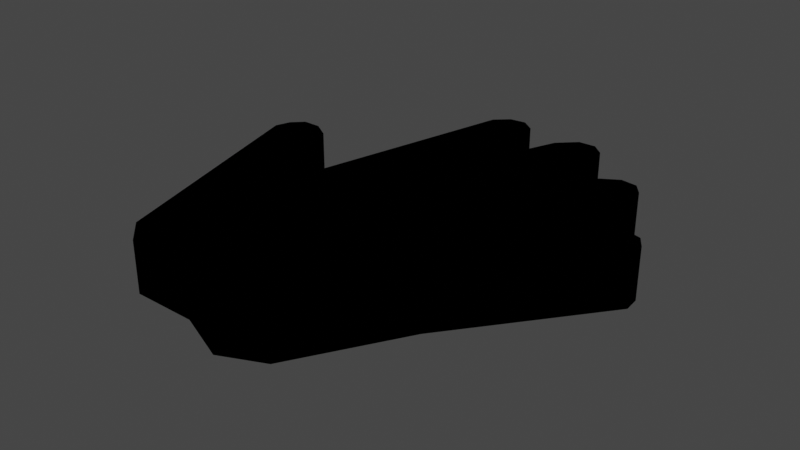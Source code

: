 # Source: hand_palm.blend  (saved by Blender 2.90.8; exported with 4.5.12 LTS)
import bpy
from mathutils import Matrix  # noqa: F401  (used for matrix-valued properties, if any)

bpy.ops.wm.read_factory_settings(use_empty=True)
scene = bpy.context.scene
scene.name = 'Scene'

# ---- collections
col_collection = bpy.data.collections.new('Collection'); scene.collection.children.link(col_collection)
col_hand_palm_svg = bpy.data.collections.new('hand_palm.svg'); scene.collection.children.link(col_hand_palm_svg)

# ---- materials (node trees are filled in below, after node groups)
mat_svgmat_001 = bpy.data.materials.new('SVGMat.001')
mat_svgmat_001.use_transparent_shadow = False
mat_svgmat_001.diffuse_color = (0.0, 0.0, 0.0, 1.0)

# ---- material node trees

# ---- world
world_world = bpy.data.worlds.new('World'); scene.world = world_world
world_world.use_nodes = True; world_world.node_tree.nodes.clear()
_N = world_world.node_tree.nodes; _L = world_world.node_tree.links
n0 = _N.new('ShaderNodeOutputWorld'); n0.name = 'World Output'; n0.location = (300, 300)
n1 = _N.new('ShaderNodeBackground'); n1.name = 'Background'; n1.location = (10, 300)
n1.inputs[0].default_value = (0.05088, 0.05088, 0.05088, 1.0)
_L.new(n1.outputs[0], n0.inputs[0])
n0.is_active_output = True
world_world.color = (0.05088, 0.05088, 0.05088)
world_world.use_sun_shadow = False
world_world.sun_shadow_jitter_overblur = 0.0

# ---- meshes
me_path898 = bpy.data.meshes.new('path898')
me_path898.from_pydata([(-0.01017, -0.03723, 0.0), (-0.01942, -0.03718, 0.0), (-0.02288, -0.03397, 0.0), (-0.03233, -0.0008168, 0.0), (-0.0316, 0.001335, 0.0), (-0.02999, 0.002962, 0.0), (-0.02733, 0.002945, 0.0), (-0.02481, 0.00137, 0.0), (-0.01962, -0.01234, 0.0), (-0.0183, -0.01268, 0.0), (-0.01732, -0.01183, 0.0), (-0.00908, 0.02147, 0.0), (-0.007102, 0.02331, 0.0), (-0.004763, 0.0236, 0.0), (-0.002825, 0.02217, 0.0), (-0.002012, 0.01951, 0.0), (-0.007229, -0.004229, 0.0), (-0.006658, -0.004277, 0.0), (0.002821, 0.01984, 0.0), (0.005372, 0.02234, 0.0), (0.007902, 0.02242, 0.0), (0.009656, 0.02086, 0.0), (0.009954, 0.01736, 0.0), (0.002401, -0.005971, 0.0), (0.003288, -0.006534, 0.0), (0.01394, 0.01332, 0.0), (0.01646, 0.01488, 0.0), (0.01886, 0.01455, 0.0), (0.02019, 0.01281, 0.0), (0.02039, 0.009829, 0.0), (0.01014, -0.01111, 0.0), (0.01092, -0.01169, 0.0), (0.02148, 0.001306, 0.0), (0.02413, 0.00248, 0.0), (0.02646, 0.001824, 0.0), (0.02765, -3.391e-05, 0.0), (0.02785, -0.002352, 0.0), (0.01249, -0.0223, 0.0), (0.00365, -0.03757, 0.0), (-0.002538, -0.04036, 0.0), (-0.01017, -0.03723, 0.007358), (-0.01942, -0.03718, 0.007358), (-0.02288, -0.03397, 0.007358), (-0.03233, -0.0008168, 0.007358), (-0.0316, 0.001335, 0.007358), (-0.02999, 0.002962, 0.007358), (-0.02733, 0.002945, 0.007358), (-0.02481, 0.00137, 0.007358), (-0.01962, -0.01234, 0.007358), (-0.0183, -0.01268, 0.007358), (-0.01732, -0.01183, 0.007358), (-0.00908, 0.02147, 0.007358), (-0.007102, 0.02331, 0.007358), (-0.004763, 0.0236, 0.007358), (-0.002825, 0.02217, 0.007358), (-0.002012, 0.01951, 0.007358), (-0.007229, -0.004229, 0.007358), (-0.006658, -0.004277, 0.007358), (0.002821, 0.01984, 0.007358), (0.005372, 0.02234, 0.007358), (0.007902, 0.02242, 0.007358), (0.009656, 0.02086, 0.007358), (0.009954, 0.01736, 0.007358), (0.002401, -0.005971, 0.007358), (0.003288, -0.006534, 0.007358), (0.01394, 0.01332, 0.007358), (0.01646, 0.01488, 0.007358), (0.01886, 0.01455, 0.007358), (0.02019, 0.01281, 0.007358), (0.02039, 0.009829, 0.007358), (0.01014, -0.01111, 0.007358), (0.01092, -0.01169, 0.007358), (0.02148, 0.001306, 0.007358), (0.02413, 0.00248, 0.007358), (0.02646, 0.001824, 0.007358), (0.02765, -3.391e-05, 0.007358), (0.02785, -0.002352, 0.007358), (0.01249, -0.0223, 0.007358), (0.00365, -0.03757, 0.007358), (-0.002538, -0.04036, 0.007358)], [], [(12, 13, 14), (11, 12, 14), (19, 20, 21), (18, 19, 21), (11, 14, 15), (10, 11, 15), (18, 21, 22), (17, 18, 22), (10, 15, 16), (17, 22, 23), (25, 26, 27), (25, 27, 28), (24, 25, 28), (24, 28, 29), (24, 29, 30), (4, 5, 6), (4, 6, 7), (32, 33, 34), (32, 34, 35), (4, 7, 8), (3, 4, 8), (31, 32, 35), (31, 35, 36), (2, 3, 8), (31, 36, 37), (10, 16, 17), (10, 17, 23), (10, 23, 24), (10, 24, 30), (10, 30, 31), (10, 31, 37), (9, 10, 37), (2, 8, 9), (2, 9, 37), (2, 37, 38), (1, 2, 0), (0, 2, 38), (39, 0, 38), (52, 54, 53), (51, 54, 52), (59, 61, 60), (58, 61, 59), (51, 55, 54), (50, 55, 51), (58, 62, 61), (57, 62, 58), (50, 56, 55), (57, 63, 62), (65, 67, 66), (65, 68, 67), (64, 68, 65), (64, 69, 68), (64, 70, 69), (44, 46, 45), (44, 47, 46), (72, 74, 73), (72, 75, 74), (44, 48, 47), (43, 48, 44), (71, 75, 72), (71, 76, 75), (42, 48, 43), (71, 77, 76), (50, 57, 56), (50, 63, 57), (50, 64, 63), (50, 70, 64), (50, 71, 70), (50, 77, 71), (49, 77, 50), (42, 49, 48), (42, 77, 49), (42, 78, 77), (41, 40, 42), (40, 78, 42), (79, 78, 40), (11, 10, 50, 51), (28, 27, 67, 68), (34, 33, 73, 74), (9, 8, 48, 49), (13, 12, 52, 53), (25, 24, 64, 65), (37, 36, 76, 77), (22, 21, 61, 62), (35, 34, 74, 75), (14, 13, 53, 54), (17, 16, 56, 57), (18, 17, 57, 58), (38, 37, 77, 78), (12, 11, 51, 52), (29, 28, 68, 69), (8, 7, 47, 48), (2, 1, 41, 42), (4, 3, 43, 44), (1, 0, 40, 41), (20, 19, 59, 60), (30, 29, 69, 70), (24, 23, 63, 64), (16, 15, 55, 56), (5, 4, 44, 45), (32, 31, 71, 72), (21, 20, 60, 61), (23, 22, 62, 63), (0, 39, 79, 40), (19, 18, 58, 59), (6, 5, 45, 46), (31, 30, 70, 71), (26, 25, 65, 66), (39, 38, 78, 79), (36, 35, 75, 76), (7, 6, 46, 47), (10, 9, 49, 50), (27, 26, 66, 67), (3, 2, 42, 43), (15, 14, 54, 55), (33, 32, 72, 73)])
_uv = me_path898.uv_layers.new(name='UVMap')
_uv.uv.foreach_set('vector', [0.3077, 0.0, 0.3333, 0.0, 0.359, 0.0, 0.2821, 0.0, 0.3077, 0.0, 0.359, 0.0, 0.4872, 0.0, 0.5128, 0.0, 0.5385, 0.0, 0.4615, 0.0, 0.4872, 0.0, 0.5385, 0.0, 0.2821, 0.0, 0.359, 0.0, 0.3846, 0.0, 0.2564, 0.0, 0.2821, 0.0, 0.3846, 0.0, 0.4615, 0.0, 0.5385, 0.0, 0.5641, 0.0, 0.4359, 0.0, 0.4615, 0.0, 0.5641, 0.0, 0.2564, 0.0, 0.3846, 0.0, 0.4103, 0.0, 0.4359, 0.0, 0.5641, 0.0, 0.5897, 0.0, 0.641, 0.0, 0.6667, 0.0, 0.6923, 0.0, 0.641, 0.0, 0.6923, 0.0, 0.7179, 0.0, 0.6154, 0.0, 0.641, 0.0, 0.7179, 0.0, 0.6154, 0.0, 0.7179, 0.0, 0.7436, 0.0, 0.6154, 0.0, 0.7436, 0.0, 0.7692, 0.0, 0.1026, 0.0, 0.1282, 0.0, 0.1538, 0.0, 0.1026, 0.0, 0.1538, 0.0, 0.1795, 0.0, 0.8205, 0.0, 0.8462, 0.0, 0.8718, 0.0, 0.8205, 0.0, 0.8718, 0.0, 0.8974, 0.0, 0.1026, 0.0, 0.1795, 0.0, 0.2051, 0.0, 0.07692, 0.0, 0.1026, 0.0, 0.2051, 0.0, 0.7949, 0.0, 0.8205, 0.0, 0.8974, 0.0, 0.7949, 0.0, 0.8974, 0.0, 0.9231, 0.0, 0.05128, 0.0, 0.07692, 0.0, 0.2051, 0.0, 0.7949, 0.0, 0.9231, 0.0, 0.9487, 0.0, 0.2564, 0.0, 0.4103, 0.0, 0.4359, 0.0, 0.2564, 0.0, 0.4359, 0.0, 0.5897, 0.0, 0.2564, 0.0, 0.5897, 0.0, 0.6154, 0.0, 0.2564, 0.0, 0.6154, 0.0, 0.7692, 0.0, 0.2564, 0.0, 0.7692, 0.0, 0.7949, 0.0, 0.2564, 0.0, 0.7949, 0.0, 0.9487, 0.0, 0.2308, 0.0, 0.2564, 0.0, 0.9487, 0.0, 0.05128, 0.0, 0.2051, 0.0, 0.2308, 0.0, 0.05128, 0.0, 0.2308, 0.0, 0.9487, 0.0, 0.05128, 0.0, 0.9487, 0.0, 0.9744, 0.0, 0.02564, 0.0, 0.05128, 0.0, 0.0, 0.0, 0.0, 0.0, 0.05128, 0.0, 0.9744, 0.0, 1.0, 0.0, 0.0, 0.0, 0.9744, 0.0, 0.3077, 0.0, 0.359, 0.0, 0.3333, 0.0, 0.2821, 0.0, 0.359, 0.0, 0.3077, 0.0, 0.4872, 0.0, 0.5385, 0.0, 0.5128, 0.0, 0.4615, 0.0, 0.5385, 0.0, 0.4872, 0.0, 0.2821, 0.0, 0.3846, 0.0, 0.359, 0.0, 0.2564, 0.0, 0.3846, 0.0, 0.2821, 0.0, 0.4615, 0.0, 0.5641, 0.0, 0.5385, 0.0, 0.4359, 0.0, 0.5641, 0.0, 0.4615, 0.0, 0.2564, 0.0, 0.4103, 0.0, 0.3846, 0.0, 0.4359, 0.0, 0.5897, 0.0, 0.5641, 0.0, 0.641, 0.0, 0.6923, 0.0, 0.6667, 0.0, 0.641, 0.0, 0.7179, 0.0, 0.6923, 0.0, 0.6154, 0.0, 0.7179, 0.0, 0.641, 0.0, 0.6154, 0.0, 0.7436, 0.0, 0.7179, 0.0, 0.6154, 0.0, 0.7692, 0.0, 0.7436, 0.0, 0.1026, 0.0, 0.1538, 0.0, 0.1282, 0.0, 0.1026, 0.0, 0.1795, 0.0, 0.1538, 0.0, 0.8205, 0.0, 0.8718, 0.0, 0.8462, 0.0, 0.8205, 0.0, 0.8974, 0.0, 0.8718, 0.0, 0.1026, 0.0, 0.2051, 0.0, 0.1795, 0.0, 0.07692, 0.0, 0.2051, 0.0, 0.1026, 0.0, 0.7949, 0.0, 0.8974, 0.0, 0.8205, 0.0, 0.7949, 0.0, 0.9231, 0.0, 0.8974, 0.0, 0.05128, 0.0, 0.2051, 0.0, 0.07692, 0.0, 0.7949, 0.0, 0.9487, 0.0, 0.9231, 0.0, 0.2564, 0.0, 0.4359, 0.0, 0.4103, 0.0, 0.2564, 0.0, 0.5897, 0.0, 0.4359, 0.0, 0.2564, 0.0, 0.6154, 0.0, 0.5897, 0.0, 0.2564, 0.0, 0.7692, 0.0, 0.6154, 0.0, 0.2564, 0.0, 0.7949, 0.0, 0.7692, 0.0, 0.2564, 0.0, 0.9487, 0.0, 0.7949, 0.0, 0.2308, 0.0, 0.9487, 0.0, 0.2564, 0.0, 0.05128, 0.0, 0.2308, 0.0, 0.2051, 0.0, 0.05128, 0.0, 0.9487, 0.0, 0.2308, 0.0, 0.05128, 0.0, 0.9744, 0.0, 0.9487, 0.0, 0.02564, 0.0, 0.0, 0.0, 0.05128, 0.0, 0.0, 0.0, 0.9744, 0.0, 0.05128, 0.0, 1.0, 0.0, 0.9744, 0.0, 0.0, 0.0, 0.2821, 0.0, 0.2564, 0.0, 0.2564, 0.0, 0.2821, 0.0, 0.7179, 0.0, 0.6923, 0.0, 0.6923, 0.0, 0.7179, 0.0, 0.8718, 0.0, 0.8462, 0.0, 0.8462, 0.0, 0.8718, 0.0, 0.2308, 0.0, 0.2051, 0.0, 0.2051, 0.0, 0.2308, 0.0, 0.3333, 0.0, 0.3077, 0.0, 0.3077, 0.0, 0.3333, 0.0, 0.641, 0.0, 0.6154, 0.0, 0.6154, 0.0, 0.641, 0.0, 0.9487, 0.0, 0.9231, 0.0, 0.9231, 0.0, 0.9487, 0.0, 0.5641, 0.0, 0.5385, 0.0, 0.5385, 0.0, 0.5641, 0.0, 0.8974, 0.0, 0.8718, 0.0, 0.8718, 0.0, 0.8974, 0.0, 0.359, 0.0, 0.3333, 0.0, 0.3333, 0.0, 0.359, 0.0, 0.4359, 0.0, 0.4103, 0.0, 0.4103, 0.0, 0.4359, 0.0, 0.4615, 0.0, 0.4359, 0.0, 0.4359, 0.0, 0.4615, 0.0, 0.9744, 0.0, 0.9487, 0.0, 0.9487, 0.0, 0.9744, 0.0, 0.3077, 0.0, 0.2821, 0.0, 0.2821, 0.0, 0.3077, 0.0, 0.7436, 0.0, 0.7179, 0.0, 0.7179, 0.0, 0.7436, 0.0, 0.2051, 0.0, 0.1795, 0.0, 0.1795, 0.0, 0.2051, 0.0, 0.05128, 0.0, 0.02564, 0.0, 0.02564, 0.0, 0.05128, 0.0, 0.1026, 0.0, 0.07692, 0.0, 0.07692, 0.0, 0.1026, 0.0, 0.02564, 0.0, 0.0, 0.0, 0.0, 0.0, 0.02564, 0.0, 0.5128, 0.0, 0.4872, 0.0, 0.4872, 0.0, 0.5128, 0.0, 0.7692, 0.0, 0.7436, 0.0, 0.7436, 0.0, 0.7692, 0.0, 0.6154, 0.0, 0.5897, 0.0, 0.5897, 0.0, 0.6154, 0.0, 0.4103, 0.0, 0.3846, 0.0, 0.3846, 0.0, 0.4103, 0.0, 0.1282, 0.0, 0.1026, 0.0, 0.1026, 0.0, 0.1282, 0.0, 0.8205, 0.0, 0.7949, 0.0, 0.7949, 0.0, 0.8205, 0.0, 0.5385, 0.0, 0.5128, 0.0, 0.5128, 0.0, 0.5385, 0.0, 0.5897, 0.0, 0.5641, 0.0, 0.5641, 0.0, 0.5897, 0.0, 0.0, 0.0, 1.0, 0.0, 1.0, 0.0, 0.0, 0.0, 0.4872, 0.0, 0.4615, 0.0, 0.4615, 0.0, 0.4872, 0.0, 0.1538, 0.0, 0.1282, 0.0, 0.1282, 0.0, 0.1538, 0.0, 0.7949, 0.0, 0.7692, 0.0, 0.7692, 0.0, 0.7949, 0.0, 0.6667, 0.0, 0.641, 0.0, 0.641, 0.0, 0.6667, 0.0, 1.0, 0.0, 0.9744, 0.0, 0.9744, 0.0, 1.0, 0.0, 0.9231, 0.0, 0.8974, 0.0, 0.8974, 0.0, 0.9231, 0.0, 0.1795, 0.0, 0.1538, 0.0, 0.1538, 0.0, 0.1795, 0.0, 0.2564, 0.0, 0.2308, 0.0, 0.2308, 0.0, 0.2564, 0.0, 0.6923, 0.0, 0.6667, 0.0, 0.6667, 0.0, 0.6923, 0.0, 0.07692, 0.0, 0.05128, 0.0, 0.05128, 0.0, 0.07692, 0.0, 0.3846, 0.0, 0.359, 0.0, 0.359, 0.0, 0.3846, 0.0, 0.8462, 0.0, 0.8205, 0.0, 0.8205, 0.0, 0.8462, 0.0])
me_path898.materials.append(mat_svgmat_001)
me_path898.use_remesh_fix_poles = True
me_path898.use_remesh_preserve_attributes = False
me_path898.use_mirror_vertex_groups = False
me_path898.update()

# ---- objects
ob_path898 = bpy.data.objects.new('path898', me_path898)

# ---- transforms, parenting, visibility, modifiers, constraints
ob_path898.location = (0.0, 0.0, 0.0)
ob_path898.scale = (13.38, 13.38, 13.38)
ob_path898.lineart.crease_threshold = 0.0

# ---- collection membership
col_hand_palm_svg.objects.link(ob_path898)

# ---- scene / render settings (as saved in the file)
scene.frame_start = 1; scene.frame_end = 250; scene.frame_set(1)
scene.render.engine = 'BLENDER_EEVEE_NEXT'
scene.cycles.use_denoising = False
scene.cycles.samples = 128
scene.cycles.sampling_pattern = 'TABULATED_SOBOL'
scene.cycles.use_adaptive_sampling = False
scene.cycles.use_light_tree = False
scene.view_settings.view_transform = 'Filmic'
bpy.context.view_layer.update()

# ---- added for rendering (the .blend has no active camera and no usable light): camera, sun
cam_auto = bpy.data.cameras.new('AutoCamera')
cam_auto.lens = 50.0
cam_auto.sensor_width = 36.0
cam_auto.clip_end = 1000.0
ob_auto_camera = bpy.data.objects.new('AutoCamera', cam_auto)
scene.collection.objects.link(ob_auto_camera)
ob_auto_camera.location = (1.0612, -1.42161, 0.922194)
ob_auto_camera.rotation_euler = (1.09748, -7.21219e-08, 0.694738)
scene.camera = ob_auto_camera
light_auto_sun = bpy.data.lights.new('AutoSun', 'SUN')
light_auto_sun.energy = 3.0
light_auto_sun.angle = 0.0523599
ob_auto_sun = bpy.data.objects.new('AutoSun', light_auto_sun)
scene.collection.objects.link(ob_auto_sun)
ob_auto_sun.rotation_euler = (0.872665, 0.174533, 0.523599)
bpy.context.view_layer.update()
